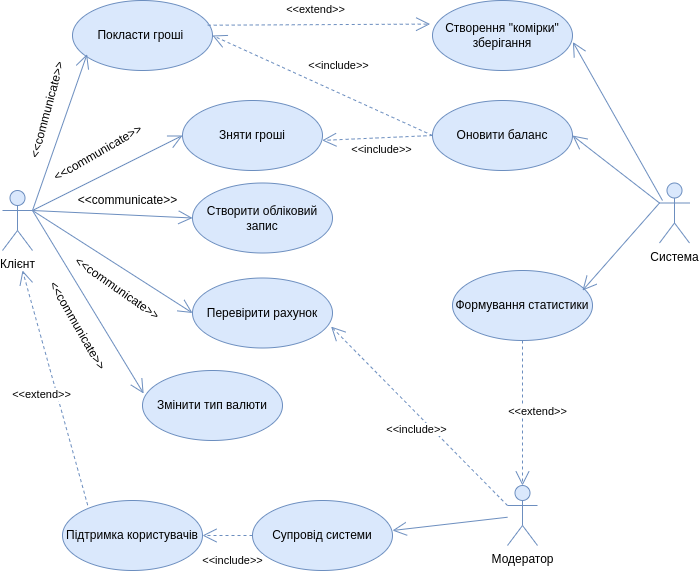

The diagram above was exported from draw.io. Its source (the exported page's mxGraphModel, read from the mxfile embedded in the PNG):
<mxGraphModel dx="1185" dy="577" grid="1" gridSize="10" guides="1" tooltips="1" connect="1" arrows="1" fold="1" page="1" pageScale="1" pageWidth="827" pageHeight="1169" math="0" shadow="0">
  <root>
    <mxCell id="0" />
    <mxCell id="1" parent="0" />
    <mxCell id="BFONq9e7wBTLjSiBt62N-105" value="Клієнт" style="shape=umlActor;verticalLabelPosition=bottom;verticalAlign=top;html=1;outlineConnect=0;fillColor=#dae8fc;strokeColor=#6c8ebf;" vertex="1" parent="1">
      <mxGeometry x="140" y="460" width="30" height="60" as="geometry" />
    </mxCell>
    <mxCell id="BFONq9e7wBTLjSiBt62N-106" value="Зняти гроші" style="ellipse;whiteSpace=wrap;html=1;fillColor=#dae8fc;strokeColor=#6c8ebf;" vertex="1" parent="1">
      <mxGeometry x="320" y="370" width="140" height="70" as="geometry" />
    </mxCell>
    <mxCell id="BFONq9e7wBTLjSiBt62N-107" value="Перевірити рахунок" style="ellipse;whiteSpace=wrap;html=1;fillColor=#dae8fc;strokeColor=#6c8ebf;" vertex="1" parent="1">
      <mxGeometry x="330" y="547.5" width="140" height="70" as="geometry" />
    </mxCell>
    <mxCell id="BFONq9e7wBTLjSiBt62N-108" value="" style="endArrow=open;endFill=1;endSize=12;html=1;rounded=0;exitX=1;exitY=0.3333333333333333;exitDx=0;exitDy=0;exitPerimeter=0;entryX=0;entryY=0.5;entryDx=0;entryDy=0;fillColor=#dae8fc;strokeColor=#6c8ebf;" edge="1" parent="1" source="BFONq9e7wBTLjSiBt62N-105" target="BFONq9e7wBTLjSiBt62N-106">
      <mxGeometry width="160" relative="1" as="geometry">
        <mxPoint x="140" y="530" as="sourcePoint" />
        <mxPoint x="250" y="430" as="targetPoint" />
      </mxGeometry>
    </mxCell>
    <mxCell id="BFONq9e7wBTLjSiBt62N-109" value="" style="endArrow=open;endFill=1;endSize=12;html=1;rounded=0;exitX=1;exitY=0.3333333333333333;exitDx=0;exitDy=0;exitPerimeter=0;entryX=0;entryY=0.5;entryDx=0;entryDy=0;fillColor=#dae8fc;strokeColor=#6c8ebf;" edge="1" parent="1" source="BFONq9e7wBTLjSiBt62N-105" target="BFONq9e7wBTLjSiBt62N-107">
      <mxGeometry width="160" relative="1" as="geometry">
        <mxPoint x="180" y="490" as="sourcePoint" />
        <mxPoint x="300" y="570" as="targetPoint" />
      </mxGeometry>
    </mxCell>
    <mxCell id="BFONq9e7wBTLjSiBt62N-110" value="&amp;lt;&amp;lt;communicate&amp;gt;&amp;gt;" style="text;html=1;align=center;verticalAlign=middle;resizable=0;points=[];autosize=1;rotation=-30;" vertex="1" parent="1">
      <mxGeometry x="180" y="412.5" width="110" height="20" as="geometry" />
    </mxCell>
    <mxCell id="BFONq9e7wBTLjSiBt62N-111" value="&amp;lt;&amp;lt;communicate&amp;gt;&amp;gt;" style="text;html=1;align=center;verticalAlign=middle;resizable=0;points=[];autosize=1;rotation=35;" vertex="1" parent="1">
      <mxGeometry x="200" y="547.5" width="110" height="20" as="geometry" />
    </mxCell>
    <mxCell id="BFONq9e7wBTLjSiBt62N-113" value="Створити обліковий запис" style="ellipse;whiteSpace=wrap;html=1;fillColor=#dae8fc;strokeColor=#6c8ebf;" vertex="1" parent="1">
      <mxGeometry x="330" y="452.5" width="140" height="70" as="geometry" />
    </mxCell>
    <mxCell id="BFONq9e7wBTLjSiBt62N-114" value="" style="endArrow=open;endFill=1;endSize=12;html=1;rounded=0;entryX=0;entryY=0.5;entryDx=0;entryDy=0;fillColor=#dae8fc;strokeColor=#6c8ebf;" edge="1" parent="1" target="BFONq9e7wBTLjSiBt62N-113">
      <mxGeometry width="160" relative="1" as="geometry">
        <mxPoint x="170" y="480" as="sourcePoint" />
        <mxPoint x="290" y="490" as="targetPoint" />
      </mxGeometry>
    </mxCell>
    <mxCell id="BFONq9e7wBTLjSiBt62N-115" value="Покласти гроші&amp;nbsp;" style="ellipse;whiteSpace=wrap;html=1;fillColor=#dae8fc;strokeColor=#6c8ebf;" vertex="1" parent="1">
      <mxGeometry x="210" y="270" width="140" height="70" as="geometry" />
    </mxCell>
    <mxCell id="BFONq9e7wBTLjSiBt62N-116" value="" style="endArrow=open;endFill=1;endSize=12;html=1;rounded=0;entryX=0.104;entryY=0.767;entryDx=0;entryDy=0;entryPerimeter=0;fillColor=#dae8fc;strokeColor=#6c8ebf;" edge="1" parent="1" target="BFONq9e7wBTLjSiBt62N-115">
      <mxGeometry width="160" relative="1" as="geometry">
        <mxPoint x="170" y="480" as="sourcePoint" />
        <mxPoint x="340.00000000000045" y="407.4999999999999" as="targetPoint" />
      </mxGeometry>
    </mxCell>
    <mxCell id="BFONq9e7wBTLjSiBt62N-117" value="&amp;lt;&amp;lt;communicate&amp;gt;&amp;gt;" style="text;html=1;align=center;verticalAlign=middle;resizable=0;points=[];autosize=1;rotation=0;" vertex="1" parent="1">
      <mxGeometry x="210" y="460" width="110" height="20" as="geometry" />
    </mxCell>
    <mxCell id="BFONq9e7wBTLjSiBt62N-118" value="&amp;lt;&amp;lt;communicate&amp;gt;&amp;gt;" style="text;html=1;align=center;verticalAlign=middle;resizable=0;points=[];autosize=1;rotation=-75;" vertex="1" parent="1">
      <mxGeometry x="130" y="370" width="110" height="20" as="geometry" />
    </mxCell>
    <mxCell id="BFONq9e7wBTLjSiBt62N-119" value="Змінити тип валюти" style="ellipse;whiteSpace=wrap;html=1;fillColor=#dae8fc;strokeColor=#6c8ebf;" vertex="1" parent="1">
      <mxGeometry x="280" y="640" width="140" height="70" as="geometry" />
    </mxCell>
    <mxCell id="BFONq9e7wBTLjSiBt62N-120" value="" style="endArrow=open;endFill=1;endSize=12;html=1;rounded=0;entryX=0.008;entryY=0.329;entryDx=0;entryDy=0;entryPerimeter=0;fillColor=#dae8fc;strokeColor=#6c8ebf;" edge="1" parent="1" target="BFONq9e7wBTLjSiBt62N-119">
      <mxGeometry width="160" relative="1" as="geometry">
        <mxPoint x="170" y="480" as="sourcePoint" />
        <mxPoint x="335.00000000000045" y="633.75" as="targetPoint" />
      </mxGeometry>
    </mxCell>
    <mxCell id="BFONq9e7wBTLjSiBt62N-121" value="&amp;lt;&amp;lt;communicate&amp;gt;&amp;gt;" style="text;html=1;align=center;verticalAlign=middle;resizable=0;points=[];autosize=1;rotation=60;" vertex="1" parent="1">
      <mxGeometry x="160" y="585" width="110" height="20" as="geometry" />
    </mxCell>
    <mxCell id="BFONq9e7wBTLjSiBt62N-122" value="Система" style="shape=umlActor;verticalLabelPosition=bottom;verticalAlign=top;html=1;outlineConnect=0;fillColor=#dae8fc;strokeColor=#6c8ebf;" vertex="1" parent="1">
      <mxGeometry x="797" y="452.5" width="30" height="60" as="geometry" />
    </mxCell>
    <mxCell id="BFONq9e7wBTLjSiBt62N-123" value="Оновити баланс" style="ellipse;whiteSpace=wrap;html=1;fillColor=#dae8fc;strokeColor=#6c8ebf;" vertex="1" parent="1">
      <mxGeometry x="570" y="370" width="140" height="70" as="geometry" />
    </mxCell>
    <mxCell id="BFONq9e7wBTLjSiBt62N-124" value="&amp;lt;&amp;lt;include&amp;gt;&amp;gt;" style="endArrow=open;endSize=12;dashed=1;html=1;rounded=0;exitX=0;exitY=0.5;exitDx=0;exitDy=0;entryX=0.998;entryY=0.57;entryDx=0;entryDy=0;entryPerimeter=0;fillColor=#dae8fc;strokeColor=#6c8ebf;" edge="1" parent="1" source="BFONq9e7wBTLjSiBt62N-123" target="BFONq9e7wBTLjSiBt62N-106">
      <mxGeometry x="-0.0576" y="12" width="160" relative="1" as="geometry">
        <mxPoint x="350" y="500" as="sourcePoint" />
        <mxPoint x="470" y="400" as="targetPoint" />
        <mxPoint as="offset" />
      </mxGeometry>
    </mxCell>
    <mxCell id="BFONq9e7wBTLjSiBt62N-125" value="&amp;lt;&amp;lt;include&amp;gt;&amp;gt;" style="endArrow=open;endSize=12;dashed=1;html=1;rounded=0;exitX=0;exitY=0.5;exitDx=0;exitDy=0;entryX=1;entryY=0.5;entryDx=0;entryDy=0;fillColor=#dae8fc;strokeColor=#6c8ebf;" edge="1" parent="1" source="BFONq9e7wBTLjSiBt62N-123" target="BFONq9e7wBTLjSiBt62N-115">
      <mxGeometry x="-0.045" y="-25" width="160" relative="1" as="geometry">
        <mxPoint x="569.9999999999964" y="407.4999999999999" as="sourcePoint" />
        <mxPoint x="484.89999999999986" y="408.20000000000005" as="targetPoint" />
        <mxPoint as="offset" />
      </mxGeometry>
    </mxCell>
    <mxCell id="BFONq9e7wBTLjSiBt62N-126" value="" style="endArrow=open;endFill=1;endSize=12;html=1;rounded=0;exitX=0;exitY=0.3333333333333333;exitDx=0;exitDy=0;exitPerimeter=0;entryX=1;entryY=0.5;entryDx=0;entryDy=0;fillColor=#dae8fc;strokeColor=#6c8ebf;" edge="1" parent="1" source="BFONq9e7wBTLjSiBt62N-122" target="BFONq9e7wBTLjSiBt62N-123">
      <mxGeometry width="160" relative="1" as="geometry">
        <mxPoint x="180" y="489.9999999999999" as="sourcePoint" />
        <mxPoint x="700" y="400" as="targetPoint" />
      </mxGeometry>
    </mxCell>
    <mxCell id="BFONq9e7wBTLjSiBt62N-127" value="Створення &quot;комірки&quot; зберігання" style="ellipse;whiteSpace=wrap;html=1;fillColor=#dae8fc;strokeColor=#6c8ebf;" vertex="1" parent="1">
      <mxGeometry x="570" y="270" width="140" height="70" as="geometry" />
    </mxCell>
    <mxCell id="BFONq9e7wBTLjSiBt62N-128" value="" style="endArrow=open;endFill=1;endSize=12;html=1;rounded=0;entryX=1.003;entryY=0.593;entryDx=0;entryDy=0;entryPerimeter=0;fillColor=#dae8fc;strokeColor=#6c8ebf;" edge="1" parent="1" target="BFONq9e7wBTLjSiBt62N-127">
      <mxGeometry width="160" relative="1" as="geometry">
        <mxPoint x="800" y="470" as="sourcePoint" />
        <mxPoint x="730.0000000000034" y="457.4999999999999" as="targetPoint" />
      </mxGeometry>
    </mxCell>
    <mxCell id="BFONq9e7wBTLjSiBt62N-129" value="&amp;lt;&amp;lt;extend&amp;gt;&amp;gt;" style="endArrow=open;endSize=12;dashed=1;html=1;rounded=0;exitX=0.966;exitY=0.353;exitDx=0;exitDy=0;entryX=-0.017;entryY=0.337;entryDx=0;entryDy=0;exitPerimeter=0;entryPerimeter=0;fillColor=#dae8fc;strokeColor=#6c8ebf;" edge="1" parent="1" source="BFONq9e7wBTLjSiBt62N-115" target="BFONq9e7wBTLjSiBt62N-127">
      <mxGeometry x="-0.0243" y="15" width="160" relative="1" as="geometry">
        <mxPoint x="589.9999999999964" y="457.4999999999999" as="sourcePoint" />
        <mxPoint x="359.99999999999955" y="314.9999999999999" as="targetPoint" />
        <mxPoint as="offset" />
      </mxGeometry>
    </mxCell>
    <mxCell id="BFONq9e7wBTLjSiBt62N-130" value="Модератор" style="shape=umlActor;verticalLabelPosition=bottom;verticalAlign=top;html=1;outlineConnect=0;fillColor=#dae8fc;strokeColor=#6c8ebf;" vertex="1" parent="1">
      <mxGeometry x="645" y="755" width="30" height="60" as="geometry" />
    </mxCell>
    <mxCell id="BFONq9e7wBTLjSiBt62N-131" value="Формування статистики" style="ellipse;whiteSpace=wrap;html=1;fillColor=#dae8fc;strokeColor=#6c8ebf;" vertex="1" parent="1">
      <mxGeometry x="590" y="540" width="140" height="70" as="geometry" />
    </mxCell>
    <mxCell id="BFONq9e7wBTLjSiBt62N-132" value="" style="endArrow=open;endFill=1;endSize=12;html=1;rounded=0;exitX=0;exitY=0.3333333333333333;exitDx=0;exitDy=0;exitPerimeter=0;fillColor=#dae8fc;strokeColor=#6c8ebf;" edge="1" parent="1" source="BFONq9e7wBTLjSiBt62N-122">
      <mxGeometry width="160" relative="1" as="geometry">
        <mxPoint x="807" y="482.4999999999999" as="sourcePoint" />
        <mxPoint x="720" y="560" as="targetPoint" />
      </mxGeometry>
    </mxCell>
    <mxCell id="BFONq9e7wBTLjSiBt62N-133" value="&amp;lt;&amp;lt;extend&amp;gt;&amp;gt;" style="endArrow=open;endSize=12;dashed=1;html=1;rounded=0;exitX=0.5;exitY=1;exitDx=0;exitDy=0;entryX=0.5;entryY=0;entryDx=0;entryDy=0;entryPerimeter=0;fillColor=#dae8fc;strokeColor=#6c8ebf;" edge="1" parent="1" source="BFONq9e7wBTLjSiBt62N-131" target="BFONq9e7wBTLjSiBt62N-130">
      <mxGeometry x="-0.0243" y="15" width="160" relative="1" as="geometry">
        <mxPoint x="355.24" y="304.7099999999999" as="sourcePoint" />
        <mxPoint x="577.6199999999999" y="303.5899999999999" as="targetPoint" />
        <mxPoint as="offset" />
      </mxGeometry>
    </mxCell>
    <mxCell id="BFONq9e7wBTLjSiBt62N-136" value="&amp;lt;&amp;lt;include&amp;gt;&amp;gt;" style="endArrow=open;endSize=12;dashed=1;html=1;rounded=0;exitX=0;exitY=0.3333333333333333;exitDx=0;exitDy=0;entryX=0.99;entryY=0.694;entryDx=0;entryDy=0;exitPerimeter=0;entryPerimeter=0;fillColor=#dae8fc;strokeColor=#6c8ebf;" edge="1" parent="1" source="BFONq9e7wBTLjSiBt62N-130" target="BFONq9e7wBTLjSiBt62N-107">
      <mxGeometry x="-0.0576" y="12" width="160" relative="1" as="geometry">
        <mxPoint x="580.0000000000005" y="414.9999999999999" as="sourcePoint" />
        <mxPoint x="469.72" y="419.9" as="targetPoint" />
        <mxPoint as="offset" />
      </mxGeometry>
    </mxCell>
    <mxCell id="BFONq9e7wBTLjSiBt62N-137" value="Супровід системи" style="ellipse;whiteSpace=wrap;html=1;fillColor=#dae8fc;strokeColor=#6c8ebf;" vertex="1" parent="1">
      <mxGeometry x="390" y="770" width="140" height="70" as="geometry" />
    </mxCell>
    <mxCell id="BFONq9e7wBTLjSiBt62N-138" value="Підтримка користувачів" style="ellipse;whiteSpace=wrap;html=1;fillColor=#dae8fc;strokeColor=#6c8ebf;" vertex="1" parent="1">
      <mxGeometry x="200" y="770" width="140" height="70" as="geometry" />
    </mxCell>
    <mxCell id="BFONq9e7wBTLjSiBt62N-140" value="" style="endArrow=open;endFill=1;endSize=12;html=1;rounded=0;fillColor=#dae8fc;strokeColor=#6c8ebf;" edge="1" parent="1" source="BFONq9e7wBTLjSiBt62N-130">
      <mxGeometry width="160" relative="1" as="geometry">
        <mxPoint x="180" y="489.9999999999999" as="sourcePoint" />
        <mxPoint x="530" y="800" as="targetPoint" />
      </mxGeometry>
    </mxCell>
    <mxCell id="BFONq9e7wBTLjSiBt62N-141" value="&amp;lt;&amp;lt;include&amp;gt;&amp;gt;" style="endArrow=open;endSize=12;dashed=1;html=1;rounded=0;exitX=0;exitY=0.5;exitDx=0;exitDy=0;entryX=1;entryY=0.5;entryDx=0;entryDy=0;fillColor=#dae8fc;strokeColor=#6c8ebf;" edge="1" parent="1" source="BFONq9e7wBTLjSiBt62N-137" target="BFONq9e7wBTLjSiBt62N-138">
      <mxGeometry x="-0.2" y="25" width="160" relative="1" as="geometry">
        <mxPoint x="655" y="785" as="sourcePoint" />
        <mxPoint x="478.60000000000014" y="606.0799999999999" as="targetPoint" />
        <mxPoint as="offset" />
      </mxGeometry>
    </mxCell>
    <mxCell id="BFONq9e7wBTLjSiBt62N-142" value="&amp;lt;&amp;lt;extend&amp;gt;&amp;gt;" style="endArrow=open;endSize=12;dashed=1;html=1;rounded=0;exitX=0.18;exitY=0.067;exitDx=0;exitDy=0;exitPerimeter=0;fillColor=#dae8fc;strokeColor=#6c8ebf;" edge="1" parent="1" source="BFONq9e7wBTLjSiBt62N-138">
      <mxGeometry x="-0.0243" y="15" width="160" relative="1" as="geometry">
        <mxPoint x="670" y="620" as="sourcePoint" />
        <mxPoint x="160" y="540" as="targetPoint" />
        <mxPoint as="offset" />
      </mxGeometry>
    </mxCell>
  </root>
</mxGraphModel>